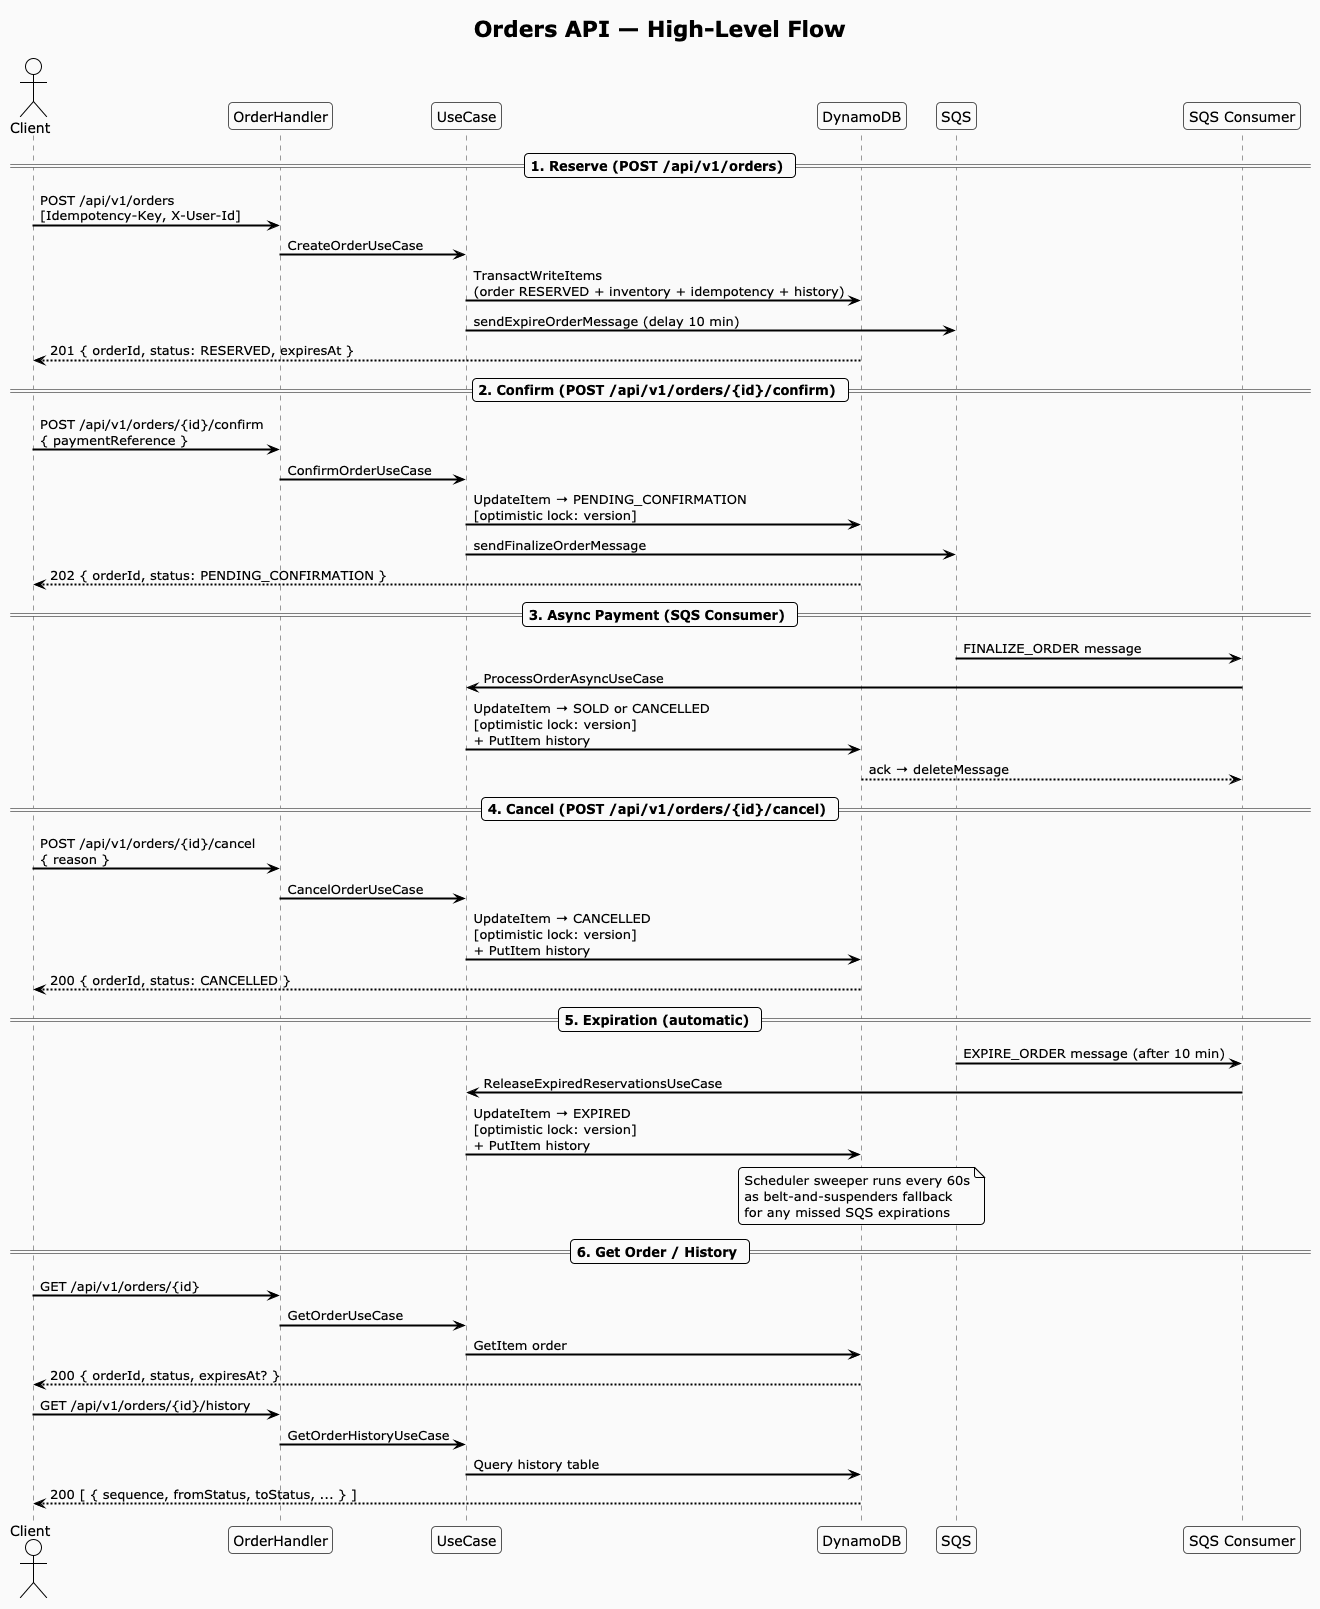

The diagram above was rendered by PlantUML. Its source (embedded in the PNG):
@startuml orders_flow
!theme plain
skinparam backgroundColor #FAFAFA
skinparam roundcorner 8
skinparam sequenceArrowThickness 2
skinparam sequenceParticipantBorderColor #555
skinparam sequenceLifeLineBorderColor #999

title Orders API — High-Level Flow

actor       "Client"           as C
participant "OrderHandler"     as H
participant "UseCase"          as UC
participant "DynamoDB"         as DB
participant "SQS"              as SQS
participant "SQS Consumer"     as CONS

== 1. Reserve (POST /api/v1/orders) ==
C -> H : POST /api/v1/orders\n[Idempotency-Key, X-User-Id]
H -> UC : CreateOrderUseCase
UC -> DB : TransactWriteItems\n(order RESERVED + inventory + idempotency + history)
UC -> SQS : sendExpireOrderMessage (delay 10 min)
DB --> C : 201 { orderId, status: RESERVED, expiresAt }

== 2. Confirm (POST /api/v1/orders/{id}/confirm) ==
C -> H : POST /api/v1/orders/{id}/confirm\n{ paymentReference }
H -> UC : ConfirmOrderUseCase
UC -> DB : UpdateItem → PENDING_CONFIRMATION\n[optimistic lock: version]
UC -> SQS : sendFinalizeOrderMessage
DB --> C : 202 { orderId, status: PENDING_CONFIRMATION }

== 3. Async Payment (SQS Consumer) ==
SQS -> CONS : FINALIZE_ORDER message
CONS -> UC : ProcessOrderAsyncUseCase
UC -> DB : UpdateItem → SOLD or CANCELLED\n[optimistic lock: version]\n+ PutItem history
DB --> CONS : ack → deleteMessage

== 4. Cancel (POST /api/v1/orders/{id}/cancel) ==
C -> H : POST /api/v1/orders/{id}/cancel\n{ reason }
H -> UC : CancelOrderUseCase
UC -> DB : UpdateItem → CANCELLED\n[optimistic lock: version]\n+ PutItem history
DB --> C : 200 { orderId, status: CANCELLED }

== 5. Expiration (automatic) ==
SQS -> CONS : EXPIRE_ORDER message (after 10 min)
CONS -> UC : ReleaseExpiredReservationsUseCase
UC -> DB : UpdateItem → EXPIRED\n[optimistic lock: version]\n+ PutItem history

note over DB
  Scheduler sweeper runs every 60s
  as belt-and-suspenders fallback
  for any missed SQS expirations
end note

== 6. Get Order / History ==
C -> H : GET /api/v1/orders/{id}
H -> UC : GetOrderUseCase
UC -> DB : GetItem order
DB --> C : 200 { orderId, status, expiresAt? }

C -> H : GET /api/v1/orders/{id}/history
H -> UC : GetOrderHistoryUseCase
UC -> DB : Query history table
DB --> C : 200 [ { sequence, fromStatus, toStatus, ... } ]

@enduml